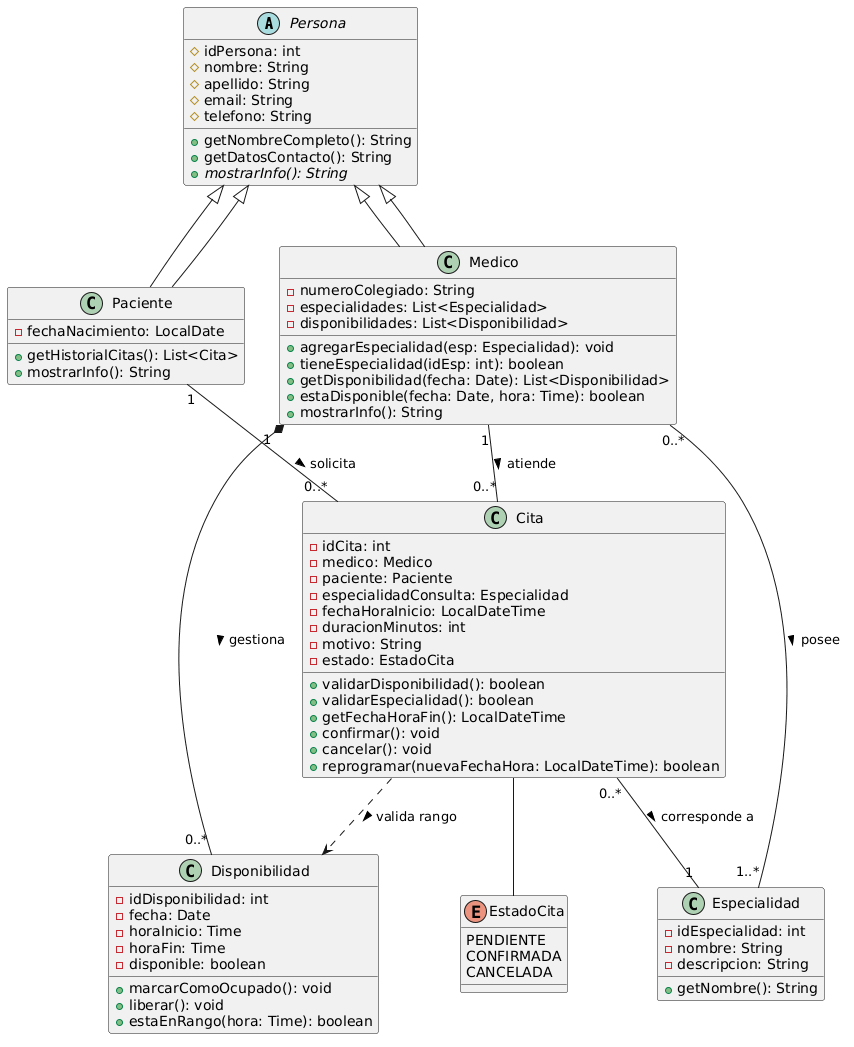

The diagram above was rendered by PlantUML. Its source (embedded in the PNG):
@startuml
' ===================== CLASE ABSTRACTA =====================
abstract class Persona {
  #idPersona: int
  #nombre: String
  #apellido: String
  #email: String
  #telefono: String
  +getNombreCompleto(): String
  +getDatosContacto(): String
  {abstract} +mostrarInfo(): String
}

' ===================== HERENCIA =====================
class Medico extends Persona {
  -numeroColegiado: String
  -especialidades: List<Especialidad>
  -disponibilidades: List<Disponibilidad>
  +agregarEspecialidad(esp: Especialidad): void
  +tieneEspecialidad(idEsp: int): boolean
  +getDisponibilidad(fecha: Date): List<Disponibilidad>
  +estaDisponible(fecha: Date, hora: Time): boolean
  +mostrarInfo(): String
}

class Paciente extends Persona {
  -fechaNacimiento: LocalDate
  +getHistorialCitas(): List<Cita>
  +mostrarInfo(): String
}

' ===================== CLASES ASOCIADAS =====================
class Especialidad {
  -idEspecialidad: int
  -nombre: String
  -descripcion: String
  +getNombre(): String
}

class Cita {
  -idCita: int
  -medico: Medico
  -paciente: Paciente
  -especialidadConsulta: Especialidad
  -fechaHoraInicio: LocalDateTime
  -duracionMinutos: int
  -motivo: String
  -estado: EstadoCita
  +validarDisponibilidad(): boolean
  +validarEspecialidad(): boolean
  +getFechaHoraFin(): LocalDateTime
  +confirmar(): void
  +cancelar(): void
  +reprogramar(nuevaFechaHora: LocalDateTime): boolean
}

class Disponibilidad {
  -idDisponibilidad: int
  -fecha: Date
  -horaInicio: Time
  -horaFin: Time
  -disponible: boolean
  +marcarComoOcupado(): void
  +liberar(): void
  +estaEnRango(hora: Time): boolean
}

enum EstadoCita {
  PENDIENTE
  CONFIRMADA
  CANCELADA
}

' ===================== RELACIONES =====================
Persona <|-- Medico
Persona <|-- Paciente

Medico "0..*" -- "1..*" Especialidad : posee >
Medico "1" *-- "0..*" Disponibilidad : gestiona >
Medico "1" -- "0..*" Cita : atiende >
Paciente "1" -- "0..*" Cita : solicita >
Cita "0..*" -- "1" Especialidad : corresponde a >
Cita ..> Disponibilidad : valida rango >
Cita -- EstadoCita
@enduml